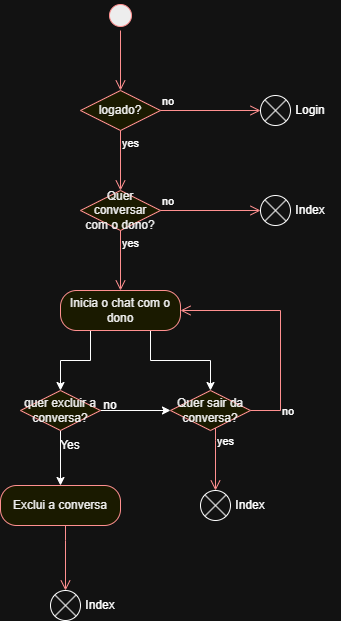

The diagram above was exported from draw.io. Its source (the exported page's mxGraphModel, read from the mxfile embedded in the PNG):
<mxGraphModel dx="1426" dy="777" grid="1" gridSize="10" guides="1" tooltips="1" connect="1" arrows="1" fold="1" page="1" pageScale="1" pageWidth="827" pageHeight="1169" math="0" shadow="0">
  <root>
    <mxCell id="0" />
    <mxCell id="1" parent="0" />
    <mxCell id="IboJCpNGV-aS1vFifkFM-1" parent="1" style="ellipse;html=1;shape=startState;fillColor=#000000;strokeColor=#ff0000;" value="" vertex="1">
      <mxGeometry height="30" width="30" x="405" y="50" as="geometry" />
    </mxCell>
    <mxCell id="IboJCpNGV-aS1vFifkFM-2" edge="1" parent="1" source="IboJCpNGV-aS1vFifkFM-1" style="edgeStyle=orthogonalEdgeStyle;html=1;verticalAlign=bottom;endArrow=open;endSize=8;strokeColor=#ff0000;rounded=0;entryX=0.5;entryY=0;entryDx=0;entryDy=0;" target="IboJCpNGV-aS1vFifkFM-3" value="">
      <mxGeometry relative="1" as="geometry">
        <mxPoint x="414" y="140" as="targetPoint" />
      </mxGeometry>
    </mxCell>
    <mxCell id="IboJCpNGV-aS1vFifkFM-3" parent="1" style="rhombus;whiteSpace=wrap;html=1;fontColor=#000000;fillColor=#ffffc0;strokeColor=#ff0000;" value="logado?" vertex="1">
      <mxGeometry height="40" width="80" x="380" y="140" as="geometry" />
    </mxCell>
    <mxCell id="IboJCpNGV-aS1vFifkFM-4" edge="1" parent="1" source="IboJCpNGV-aS1vFifkFM-3" style="edgeStyle=orthogonalEdgeStyle;html=1;align=left;verticalAlign=bottom;endArrow=open;endSize=8;strokeColor=#ff0000;rounded=0;" value="no">
      <mxGeometry relative="1" x="-1" as="geometry">
        <mxPoint x="560" y="160" as="targetPoint" />
      </mxGeometry>
    </mxCell>
    <mxCell id="IboJCpNGV-aS1vFifkFM-5" edge="1" parent="1" source="IboJCpNGV-aS1vFifkFM-3" style="edgeStyle=orthogonalEdgeStyle;html=1;align=left;verticalAlign=top;endArrow=open;endSize=8;strokeColor=#ff0000;rounded=0;" value="yes">
      <mxGeometry relative="1" x="-1" as="geometry">
        <mxPoint x="420" y="240" as="targetPoint" />
      </mxGeometry>
    </mxCell>
    <mxCell id="IboJCpNGV-aS1vFifkFM-6" parent="1" style="shape=sumEllipse;perimeter=ellipsePerimeter;html=1;backgroundOutline=1;" value="" vertex="1">
      <mxGeometry height="30" width="30" x="560" y="145" as="geometry" />
    </mxCell>
    <mxCell id="IboJCpNGV-aS1vFifkFM-7" parent="1" style="text;html=1;whiteSpace=wrap;strokeColor=none;fillColor=none;align=center;verticalAlign=middle;rounded=0;" value="Login" vertex="1">
      <mxGeometry height="30" width="60" x="580" y="145" as="geometry" />
    </mxCell>
    <mxCell id="IboJCpNGV-aS1vFifkFM-10" parent="1" style="rhombus;whiteSpace=wrap;html=1;fontColor=#000000;fillColor=#ffffc0;strokeColor=#ff0000;" value="Quer conversar com o dono?" vertex="1">
      <mxGeometry height="40" width="80" x="380" y="240" as="geometry" />
    </mxCell>
    <mxCell id="IboJCpNGV-aS1vFifkFM-11" edge="1" parent="1" source="IboJCpNGV-aS1vFifkFM-10" style="edgeStyle=orthogonalEdgeStyle;html=1;align=left;verticalAlign=bottom;endArrow=open;endSize=8;strokeColor=#ff0000;rounded=0;" value="no">
      <mxGeometry relative="1" x="-1" as="geometry">
        <mxPoint x="560" y="260" as="targetPoint" />
      </mxGeometry>
    </mxCell>
    <mxCell id="IboJCpNGV-aS1vFifkFM-12" edge="1" parent="1" source="IboJCpNGV-aS1vFifkFM-10" style="edgeStyle=orthogonalEdgeStyle;html=1;align=left;verticalAlign=top;endArrow=open;endSize=8;strokeColor=#ff0000;rounded=0;" value="yes">
      <mxGeometry relative="1" x="-1" as="geometry">
        <mxPoint x="420" y="340" as="targetPoint" />
      </mxGeometry>
    </mxCell>
    <mxCell id="IboJCpNGV-aS1vFifkFM-13" parent="1" style="shape=sumEllipse;perimeter=ellipsePerimeter;html=1;backgroundOutline=1;" value="" vertex="1">
      <mxGeometry height="30" width="30" x="560" y="245" as="geometry" />
    </mxCell>
    <mxCell id="IboJCpNGV-aS1vFifkFM-14" parent="1" style="text;html=1;whiteSpace=wrap;strokeColor=none;fillColor=none;align=center;verticalAlign=middle;rounded=0;" value="Index" vertex="1">
      <mxGeometry height="30" width="60" x="580" y="245" as="geometry" />
    </mxCell>
    <mxCell id="IboJCpNGV-aS1vFifkFM-23" edge="1" parent="1" source="IboJCpNGV-aS1vFifkFM-15" style="edgeStyle=orthogonalEdgeStyle;rounded=0;orthogonalLoop=1;jettySize=auto;html=1;exitX=0.75;exitY=1;exitDx=0;exitDy=0;entryX=0.5;entryY=0;entryDx=0;entryDy=0;" target="IboJCpNGV-aS1vFifkFM-20">
      <mxGeometry relative="1" as="geometry" />
    </mxCell>
    <mxCell id="IboJCpNGV-aS1vFifkFM-26" edge="1" parent="1" source="IboJCpNGV-aS1vFifkFM-15" style="edgeStyle=orthogonalEdgeStyle;rounded=0;orthogonalLoop=1;jettySize=auto;html=1;exitX=0.25;exitY=1;exitDx=0;exitDy=0;entryX=0.5;entryY=0;entryDx=0;entryDy=0;" target="IboJCpNGV-aS1vFifkFM-17">
      <mxGeometry relative="1" as="geometry" />
    </mxCell>
    <mxCell id="IboJCpNGV-aS1vFifkFM-15" parent="1" style="rounded=1;whiteSpace=wrap;html=1;arcSize=40;fontColor=#000000;fillColor=#ffffc0;strokeColor=#ff0000;" value="Inicia o chat com o dono" vertex="1">
      <mxGeometry height="40" width="120" x="360" y="340" as="geometry" />
    </mxCell>
    <mxCell id="IboJCpNGV-aS1vFifkFM-29" edge="1" parent="1" source="IboJCpNGV-aS1vFifkFM-17" style="edgeStyle=orthogonalEdgeStyle;rounded=0;orthogonalLoop=1;jettySize=auto;html=1;exitX=0.5;exitY=1;exitDx=0;exitDy=0;entryX=0.5;entryY=0;entryDx=0;entryDy=0;" target="IboJCpNGV-aS1vFifkFM-27">
      <mxGeometry relative="1" as="geometry" />
    </mxCell>
    <mxCell id="IboJCpNGV-aS1vFifkFM-33" edge="1" parent="1" source="IboJCpNGV-aS1vFifkFM-17" style="edgeStyle=orthogonalEdgeStyle;rounded=0;orthogonalLoop=1;jettySize=auto;html=1;exitX=1;exitY=0.5;exitDx=0;exitDy=0;entryX=0;entryY=0.5;entryDx=0;entryDy=0;" target="IboJCpNGV-aS1vFifkFM-20">
      <mxGeometry relative="1" as="geometry" />
    </mxCell>
    <mxCell id="IboJCpNGV-aS1vFifkFM-17" parent="1" style="rhombus;whiteSpace=wrap;html=1;fontColor=#000000;fillColor=#ffffc0;strokeColor=#ff0000;" value="quer excluir a conversa?" vertex="1">
      <mxGeometry height="40" width="80" x="320" y="440" as="geometry" />
    </mxCell>
    <mxCell id="IboJCpNGV-aS1vFifkFM-20" parent="1" style="rhombus;whiteSpace=wrap;html=1;fontColor=#000000;fillColor=#ffffc0;strokeColor=#ff0000;" value="Quer sair da conversa?" vertex="1">
      <mxGeometry height="40" width="80" x="470" y="440" as="geometry" />
    </mxCell>
    <mxCell id="IboJCpNGV-aS1vFifkFM-21" edge="1" parent="1" source="IboJCpNGV-aS1vFifkFM-20" style="edgeStyle=orthogonalEdgeStyle;html=1;align=left;verticalAlign=bottom;endArrow=open;endSize=8;strokeColor=#ff0000;rounded=0;entryX=1;entryY=0.5;entryDx=0;entryDy=0;" target="IboJCpNGV-aS1vFifkFM-15" value="no">
      <mxGeometry relative="1" x="-0.7391" y="-10" as="geometry">
        <mxPoint x="-10" y="10" as="offset" />
        <Array as="points">
          <mxPoint x="580" y="460" />
          <mxPoint x="580" y="360" />
        </Array>
        <mxPoint x="650" y="460" as="targetPoint" />
      </mxGeometry>
    </mxCell>
    <mxCell id="IboJCpNGV-aS1vFifkFM-22" edge="1" parent="1" source="IboJCpNGV-aS1vFifkFM-20" style="edgeStyle=orthogonalEdgeStyle;html=1;align=left;verticalAlign=top;endArrow=open;endSize=8;strokeColor=#ff0000;rounded=0;entryX=0.5;entryY=0;entryDx=0;entryDy=0;" target="IboJCpNGV-aS1vFifkFM-24" value="yes">
      <mxGeometry relative="1" x="-1" as="geometry">
        <Array as="points">
          <mxPoint x="515" y="490" />
          <mxPoint x="515" y="490" />
        </Array>
        <mxPoint x="510" y="540" as="targetPoint" />
      </mxGeometry>
    </mxCell>
    <mxCell id="IboJCpNGV-aS1vFifkFM-24" parent="1" style="shape=sumEllipse;perimeter=ellipsePerimeter;html=1;backgroundOutline=1;" value="" vertex="1">
      <mxGeometry height="30" width="30" x="500" y="540" as="geometry" />
    </mxCell>
    <mxCell id="IboJCpNGV-aS1vFifkFM-25" parent="1" style="text;html=1;whiteSpace=wrap;strokeColor=none;fillColor=none;align=center;verticalAlign=middle;rounded=0;" value="Index" vertex="1">
      <mxGeometry height="30" width="60" x="520" y="540" as="geometry" />
    </mxCell>
    <mxCell id="IboJCpNGV-aS1vFifkFM-27" parent="1" style="rounded=1;whiteSpace=wrap;html=1;arcSize=40;fontColor=#000000;fillColor=#ffffc0;strokeColor=#ff0000;" value="Exclui a conversa" vertex="1">
      <mxGeometry height="40" width="120" x="300" y="535" as="geometry" />
    </mxCell>
    <mxCell id="IboJCpNGV-aS1vFifkFM-28" edge="1" parent="1" source="IboJCpNGV-aS1vFifkFM-27" style="edgeStyle=orthogonalEdgeStyle;html=1;verticalAlign=bottom;endArrow=open;endSize=8;strokeColor=#ff0000;rounded=0;entryX=0.5;entryY=0;entryDx=0;entryDy=0;" target="IboJCpNGV-aS1vFifkFM-31" value="">
      <mxGeometry relative="1" as="geometry">
        <Array as="points">
          <mxPoint x="365" y="590" />
          <mxPoint x="365" y="590" />
        </Array>
        <mxPoint x="360" y="635" as="targetPoint" />
      </mxGeometry>
    </mxCell>
    <mxCell id="IboJCpNGV-aS1vFifkFM-30" parent="1" style="text;html=1;whiteSpace=wrap;strokeColor=none;fillColor=none;align=center;verticalAlign=middle;rounded=0;" value="Yes" vertex="1">
      <mxGeometry height="30" width="60" x="340" y="480" as="geometry" />
    </mxCell>
    <mxCell id="IboJCpNGV-aS1vFifkFM-31" parent="1" style="shape=sumEllipse;perimeter=ellipsePerimeter;html=1;backgroundOutline=1;" value="" vertex="1">
      <mxGeometry height="30" width="30" x="350" y="640" as="geometry" />
    </mxCell>
    <mxCell id="IboJCpNGV-aS1vFifkFM-32" parent="1" style="text;html=1;whiteSpace=wrap;strokeColor=none;fillColor=none;align=center;verticalAlign=middle;rounded=0;" value="Index" vertex="1">
      <mxGeometry height="30" width="60" x="370" y="640" as="geometry" />
    </mxCell>
    <mxCell id="IboJCpNGV-aS1vFifkFM-34" parent="1" style="text;html=1;whiteSpace=wrap;strokeColor=none;fillColor=none;align=center;verticalAlign=middle;rounded=0;" value="no" vertex="1">
      <mxGeometry height="30" width="60" x="380" y="440" as="geometry" />
    </mxCell>
  </root>
</mxGraphModel>